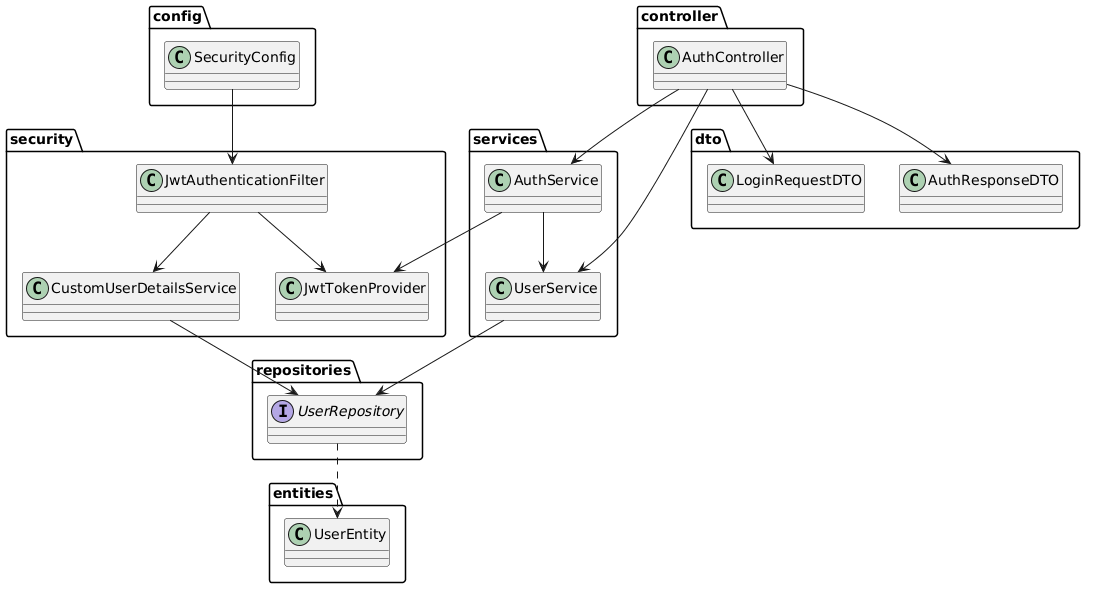

The diagram above was rendered by PlantUML. Its source (embedded in the PNG):
@startuml
package config{
    class SecurityConfig
}
package controller {
    class AuthController
}

package services {
    class AuthService
    class UserService
}

package repositories {
    interface UserRepository
}

package security {
    class JwtAuthenticationFilter
    class JwtTokenProvider
    class CustomUserDetailsService
}

package entities {
    class UserEntity
}

package dto {
    class LoginRequestDTO
    class AuthResponseDTO
}

AuthController --> AuthService
AuthController --> UserService
AuthController --> LoginRequestDTO
AuthController --> AuthResponseDTO
AuthService --> UserService
AuthService --> JwtTokenProvider
JwtAuthenticationFilter --> JwtTokenProvider
JwtAuthenticationFilter --> CustomUserDetailsService
UserRepository ..> UserEntity
UserService --> UserRepository
CustomUserDetailsService --> UserRepository
SecurityConfig --> JwtAuthenticationFilter
@enduml